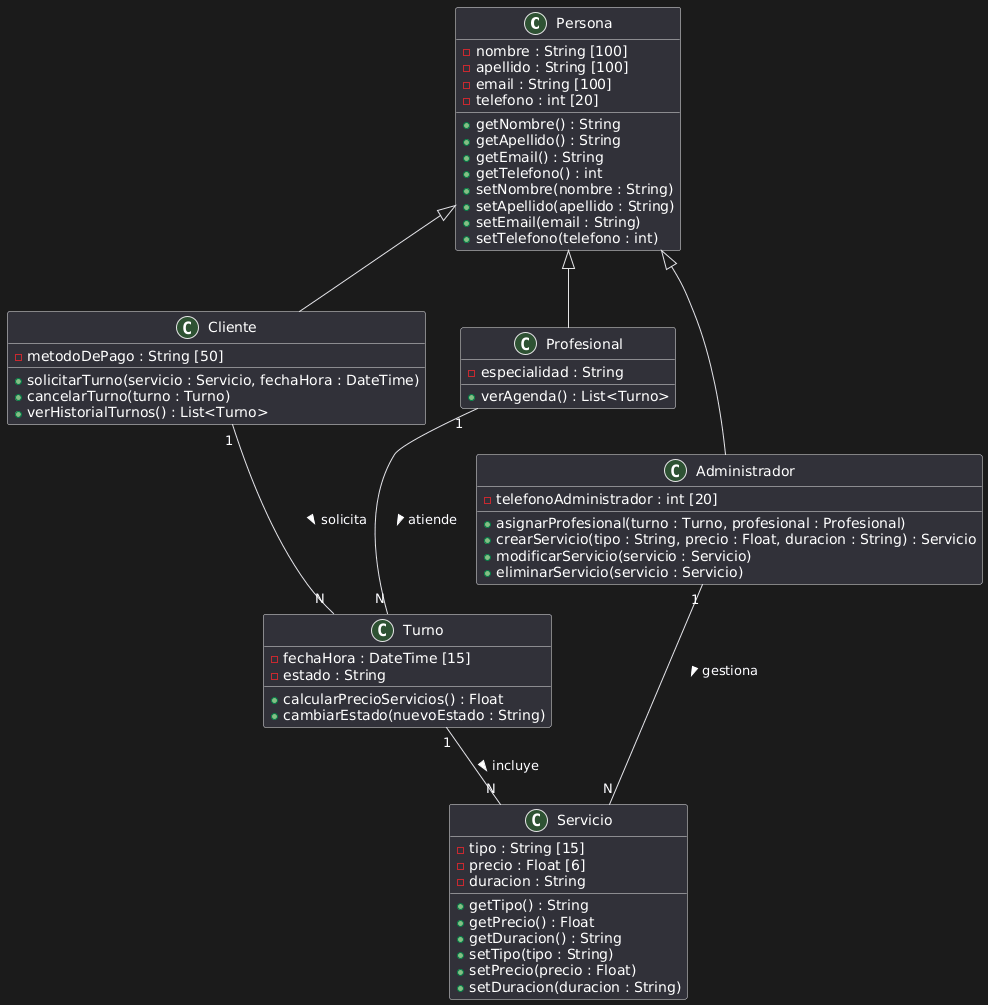

The diagram above was rendered by PlantUML. Its source (embedded in the PNG):
@startuml
class Persona {
  - nombre : String [100]
  - apellido : String [100]
  - email : String [100]
  - telefono : int [20]
  + getNombre() : String
  + getApellido() : String
  + getEmail() : String
  + getTelefono() : int
  + setNombre(nombre : String)
  + setApellido(apellido : String)
  + setEmail(email : String)
  + setTelefono(telefono : int)
}

class Cliente {
  - metodoDePago : String [50]
  + solicitarTurno(servicio : Servicio, fechaHora : DateTime)
  + cancelarTurno(turno : Turno)
  + verHistorialTurnos() : List<Turno>
}

class Profesional {
  - especialidad : String
  + verAgenda() : List<Turno>
}

class Administrador {
  - telefonoAdministrador : int [20]
  + asignarProfesional(turno : Turno, profesional : Profesional)
  + crearServicio(tipo : String, precio : Float, duracion : String) : Servicio
  + modificarServicio(servicio : Servicio)
  + eliminarServicio(servicio : Servicio)
}

class Turno {
  - fechaHora : DateTime [15]
  - estado : String
  + calcularPrecioServicios() : Float
  + cambiarEstado(nuevoEstado : String)
}

class Servicio {
  - tipo : String [15]
  - precio : Float [6]
  - duracion : String
  + getTipo() : String
  + getPrecio() : Float
  + getDuracion() : String
  + setTipo(tipo : String)
  + setPrecio(precio : Float)
  + setDuracion(duracion : String)
}

' Relaciones
Persona <|-- Cliente
Persona <|-- Profesional
Persona <|-- Administrador

Cliente "1" -- "N" Turno : solicita >
Profesional "1" -- "N" Turno : atiende >
Administrador "1" -- "N" Servicio : gestiona >
Turno "1" -- "N" Servicio : incluye >
@enduml